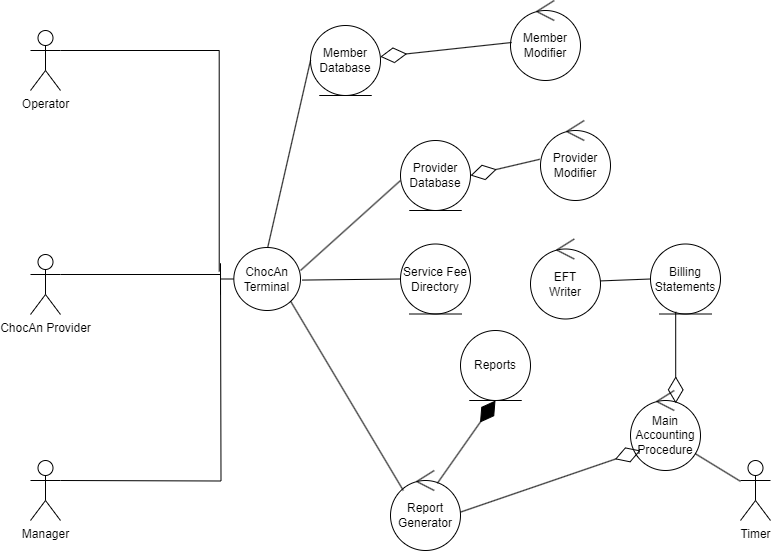

The diagram above was exported from draw.io. Its source (the exported page's mxGraphModel, read from the mxfile embedded in the PNG):
<mxGraphModel dx="1050" dy="564" grid="1" gridSize="10" guides="1" tooltips="1" connect="1" arrows="1" fold="1" page="1" pageScale="1" pageWidth="850" pageHeight="1100" math="0" shadow="0">
  <root>
    <mxCell id="0" />
    <mxCell id="1" parent="0" />
    <mxCell id="hgdOLW_oW9S1fxjysAfA-5" value="Operator" style="shape=umlActor;verticalLabelPosition=bottom;verticalAlign=top;html=1;outlineConnect=0;" parent="1" vertex="1">
      <mxGeometry x="60" y="30" width="30" height="60" as="geometry" />
    </mxCell>
    <mxCell id="hgdOLW_oW9S1fxjysAfA-6" value="Manager" style="shape=umlActor;verticalLabelPosition=bottom;verticalAlign=top;html=1;outlineConnect=0;" parent="1" vertex="1">
      <mxGeometry x="60" y="460" width="30" height="60" as="geometry" />
    </mxCell>
    <mxCell id="hgdOLW_oW9S1fxjysAfA-8" value="Timer" style="shape=umlActor;verticalLabelPosition=bottom;verticalAlign=top;html=1;outlineConnect=0;" parent="1" vertex="1">
      <mxGeometry x="770" y="460" width="30" height="60" as="geometry" />
    </mxCell>
    <mxCell id="hgdOLW_oW9S1fxjysAfA-10" value="ChocAn Provider" style="shape=umlActor;verticalLabelPosition=bottom;verticalAlign=top;html=1;outlineConnect=0;" parent="1" vertex="1">
      <mxGeometry x="60" y="254" width="30" height="60" as="geometry" />
    </mxCell>
    <mxCell id="hgdOLW_oW9S1fxjysAfA-12" value="ChocAn&lt;br&gt;Terminal" style="shape=umlBoundary;whiteSpace=wrap;html=1;" parent="1" vertex="1">
      <mxGeometry x="250" y="247" width="80" height="63" as="geometry" />
    </mxCell>
    <mxCell id="hgdOLW_oW9S1fxjysAfA-16" value="" style="line;strokeWidth=1;fillColor=none;align=left;verticalAlign=middle;spacingTop=-1;spacingLeft=3;spacingRight=3;rotatable=0;labelPosition=right;points=[];portConstraint=eastwest;strokeColor=inherit;" parent="1" vertex="1">
      <mxGeometry x="90" y="270" width="160" height="8" as="geometry" />
    </mxCell>
    <mxCell id="hgdOLW_oW9S1fxjysAfA-20" style="edgeStyle=orthogonalEdgeStyle;rounded=0;orthogonalLoop=1;jettySize=auto;html=1;entryX=-0.024;entryY=0.51;entryDx=0;entryDy=0;entryPerimeter=0;endArrow=none;endFill=0;" parent="1" edge="1">
      <mxGeometry relative="1" as="geometry">
        <mxPoint x="90" y="480" as="sourcePoint" />
        <mxPoint x="249.99999999999991" y="267.99999999999994" as="targetPoint" />
      </mxGeometry>
    </mxCell>
    <mxCell id="hgdOLW_oW9S1fxjysAfA-21" style="edgeStyle=orthogonalEdgeStyle;rounded=0;orthogonalLoop=1;jettySize=auto;html=1;exitX=1;exitY=0.3333333333333333;exitDx=0;exitDy=0;exitPerimeter=0;entryX=-0.016;entryY=0.38;entryDx=0;entryDy=0;entryPerimeter=0;endArrow=none;endFill=0;" parent="1" source="hgdOLW_oW9S1fxjysAfA-5" target="hgdOLW_oW9S1fxjysAfA-12" edge="1">
      <mxGeometry relative="1" as="geometry" />
    </mxCell>
    <mxCell id="hgdOLW_oW9S1fxjysAfA-22" value="Member Database" style="ellipse;shape=umlEntity;whiteSpace=wrap;html=1;" parent="1" vertex="1">
      <mxGeometry x="340" y="25" width="70" height="70" as="geometry" />
    </mxCell>
    <mxCell id="hgdOLW_oW9S1fxjysAfA-23" value="Provider Database" style="ellipse;shape=umlEntity;whiteSpace=wrap;html=1;" parent="1" vertex="1">
      <mxGeometry x="430" y="140" width="70" height="70" as="geometry" />
    </mxCell>
    <mxCell id="lIPMWbTWLFnmuSvHqW2a-1" value="Main Accounting Procedure" style="ellipse;shape=umlControl;whiteSpace=wrap;html=1;" parent="1" vertex="1">
      <mxGeometry x="660" y="390" width="70" height="80" as="geometry" />
    </mxCell>
    <mxCell id="lIPMWbTWLFnmuSvHqW2a-2" value="Reports" style="ellipse;shape=umlEntity;whiteSpace=wrap;html=1;" parent="1" vertex="1">
      <mxGeometry x="490" y="330" width="70" height="70" as="geometry" />
    </mxCell>
    <mxCell id="lIPMWbTWLFnmuSvHqW2a-4" value="Report Generator" style="ellipse;shape=umlControl;whiteSpace=wrap;html=1;" parent="1" vertex="1">
      <mxGeometry x="420" y="470" width="70" height="80" as="geometry" />
    </mxCell>
    <mxCell id="lIPMWbTWLFnmuSvHqW2a-5" value="EFT&lt;br&gt;Writer" style="ellipse;shape=umlControl;whiteSpace=wrap;html=1;" parent="1" vertex="1">
      <mxGeometry x="560" y="238.5" width="70" height="80" as="geometry" />
    </mxCell>
    <mxCell id="lIPMWbTWLFnmuSvHqW2a-7" value="Service Fee Directory" style="ellipse;shape=umlEntity;whiteSpace=wrap;html=1;" parent="1" vertex="1">
      <mxGeometry x="430" y="243.5" width="70" height="70" as="geometry" />
    </mxCell>
    <mxCell id="lIPMWbTWLFnmuSvHqW2a-8" value="Provider Modifier" style="ellipse;shape=umlControl;whiteSpace=wrap;html=1;" parent="1" vertex="1">
      <mxGeometry x="570" y="120" width="70" height="80" as="geometry" />
    </mxCell>
    <mxCell id="lIPMWbTWLFnmuSvHqW2a-9" value="Member Modifier" style="ellipse;shape=umlControl;whiteSpace=wrap;html=1;" parent="1" vertex="1">
      <mxGeometry x="540" width="70" height="80" as="geometry" />
    </mxCell>
    <mxCell id="lIPMWbTWLFnmuSvHqW2a-10" value="" style="endArrow=diamondThin;endFill=0;endSize=24;html=1;rounded=0;exitX=0.017;exitY=0.525;exitDx=0;exitDy=0;exitPerimeter=0;" parent="1" source="lIPMWbTWLFnmuSvHqW2a-9" target="hgdOLW_oW9S1fxjysAfA-22" edge="1">
      <mxGeometry width="160" relative="1" as="geometry">
        <mxPoint x="340" y="260" as="sourcePoint" />
        <mxPoint x="500" y="260" as="targetPoint" />
      </mxGeometry>
    </mxCell>
    <mxCell id="lIPMWbTWLFnmuSvHqW2a-13" value="" style="endArrow=none;endFill=0;endSize=12;html=1;rounded=0;exitX=0;exitY=0.5;exitDx=0;exitDy=0;" parent="1" source="hgdOLW_oW9S1fxjysAfA-22" target="hgdOLW_oW9S1fxjysAfA-12" edge="1">
      <mxGeometry width="160" relative="1" as="geometry">
        <mxPoint x="340" y="260" as="sourcePoint" />
        <mxPoint x="500" y="260" as="targetPoint" />
      </mxGeometry>
    </mxCell>
    <mxCell id="lIPMWbTWLFnmuSvHqW2a-14" value="" style="endArrow=none;endFill=0;endSize=12;html=1;rounded=0;exitX=1;exitY=0.365;exitDx=0;exitDy=0;exitPerimeter=0;" parent="1" source="hgdOLW_oW9S1fxjysAfA-12" edge="1">
      <mxGeometry width="160" relative="1" as="geometry">
        <mxPoint x="340" y="260" as="sourcePoint" />
        <mxPoint x="430" y="180" as="targetPoint" />
      </mxGeometry>
    </mxCell>
    <mxCell id="lIPMWbTWLFnmuSvHqW2a-17" value="" style="endArrow=diamondThin;endFill=0;endSize=24;html=1;rounded=0;exitX=-0.011;exitY=0.485;exitDx=0;exitDy=0;exitPerimeter=0;entryX=1;entryY=0.5;entryDx=0;entryDy=0;" parent="1" source="lIPMWbTWLFnmuSvHqW2a-8" target="hgdOLW_oW9S1fxjysAfA-23" edge="1">
      <mxGeometry width="160" relative="1" as="geometry">
        <mxPoint x="340" y="260" as="sourcePoint" />
        <mxPoint x="500" y="260" as="targetPoint" />
      </mxGeometry>
    </mxCell>
    <mxCell id="lIPMWbTWLFnmuSvHqW2a-19" value="" style="endArrow=none;endFill=0;endSize=12;html=1;rounded=0;exitX=1.02;exitY=0.517;exitDx=0;exitDy=0;exitPerimeter=0;entryX=0;entryY=0.5;entryDx=0;entryDy=0;" parent="1" source="hgdOLW_oW9S1fxjysAfA-12" target="lIPMWbTWLFnmuSvHqW2a-7" edge="1">
      <mxGeometry width="160" relative="1" as="geometry">
        <mxPoint x="340" y="260" as="sourcePoint" />
        <mxPoint x="500" y="260" as="targetPoint" />
      </mxGeometry>
    </mxCell>
    <mxCell id="lIPMWbTWLFnmuSvHqW2a-20" value="" style="endArrow=none;endFill=0;endSize=12;html=1;rounded=0;exitX=0.88;exitY=0.86;exitDx=0;exitDy=0;exitPerimeter=0;entryX=0.183;entryY=0.25;entryDx=0;entryDy=0;entryPerimeter=0;" parent="1" source="hgdOLW_oW9S1fxjysAfA-12" target="lIPMWbTWLFnmuSvHqW2a-4" edge="1">
      <mxGeometry width="160" relative="1" as="geometry">
        <mxPoint x="340" y="260" as="sourcePoint" />
        <mxPoint x="500" y="260" as="targetPoint" />
      </mxGeometry>
    </mxCell>
    <mxCell id="lIPMWbTWLFnmuSvHqW2a-22" value="" style="endArrow=diamondThin;endFill=1;endSize=24;html=1;rounded=0;entryX=0.5;entryY=1;entryDx=0;entryDy=0;exitX=0.669;exitY=0.16;exitDx=0;exitDy=0;exitPerimeter=0;" parent="1" source="lIPMWbTWLFnmuSvHqW2a-4" target="lIPMWbTWLFnmuSvHqW2a-2" edge="1">
      <mxGeometry width="160" relative="1" as="geometry">
        <mxPoint x="340" y="260" as="sourcePoint" />
        <mxPoint x="500" y="260" as="targetPoint" />
      </mxGeometry>
    </mxCell>
    <mxCell id="lIPMWbTWLFnmuSvHqW2a-23" value="" style="endArrow=none;endFill=0;endSize=12;html=1;rounded=0;entryX=0.926;entryY=0.79;entryDx=0;entryDy=0;entryPerimeter=0;" parent="1" source="hgdOLW_oW9S1fxjysAfA-8" target="lIPMWbTWLFnmuSvHqW2a-1" edge="1">
      <mxGeometry width="160" relative="1" as="geometry">
        <mxPoint x="340" y="260" as="sourcePoint" />
        <mxPoint x="500" y="260" as="targetPoint" />
      </mxGeometry>
    </mxCell>
    <mxCell id="lIPMWbTWLFnmuSvHqW2a-24" value="" style="endArrow=diamondThin;endFill=0;endSize=24;html=1;rounded=0;exitX=1;exitY=0.52;exitDx=0;exitDy=0;exitPerimeter=0;" parent="1" source="lIPMWbTWLFnmuSvHqW2a-4" edge="1">
      <mxGeometry width="160" relative="1" as="geometry">
        <mxPoint x="410" y="300" as="sourcePoint" />
        <mxPoint x="670" y="450" as="targetPoint" />
      </mxGeometry>
    </mxCell>
    <mxCell id="lIPMWbTWLFnmuSvHqW2a-25" value="Billing Statements" style="ellipse;shape=umlEntity;whiteSpace=wrap;html=1;" parent="1" vertex="1">
      <mxGeometry x="680" y="243.5" width="70" height="70" as="geometry" />
    </mxCell>
    <mxCell id="lIPMWbTWLFnmuSvHqW2a-26" value="" style="endArrow=diamondThin;endFill=0;endSize=24;html=1;rounded=0;exitX=0.36;exitY=0.969;exitDx=0;exitDy=0;exitPerimeter=0;entryX=0.646;entryY=0.16;entryDx=0;entryDy=0;entryPerimeter=0;" parent="1" source="lIPMWbTWLFnmuSvHqW2a-25" target="lIPMWbTWLFnmuSvHqW2a-1" edge="1">
      <mxGeometry width="160" relative="1" as="geometry">
        <mxPoint x="410" y="330" as="sourcePoint" />
        <mxPoint x="740" y="350" as="targetPoint" />
      </mxGeometry>
    </mxCell>
    <mxCell id="lIPMWbTWLFnmuSvHqW2a-27" value="" style="endArrow=none;endFill=0;endSize=12;html=1;rounded=0;exitX=0;exitY=0.5;exitDx=0;exitDy=0;entryX=1;entryY=0.524;entryDx=0;entryDy=0;entryPerimeter=0;" parent="1" source="lIPMWbTWLFnmuSvHqW2a-25" target="lIPMWbTWLFnmuSvHqW2a-5" edge="1">
      <mxGeometry width="160" relative="1" as="geometry">
        <mxPoint x="410" y="330" as="sourcePoint" />
        <mxPoint x="570" y="330" as="targetPoint" />
      </mxGeometry>
    </mxCell>
  </root>
</mxGraphModel>